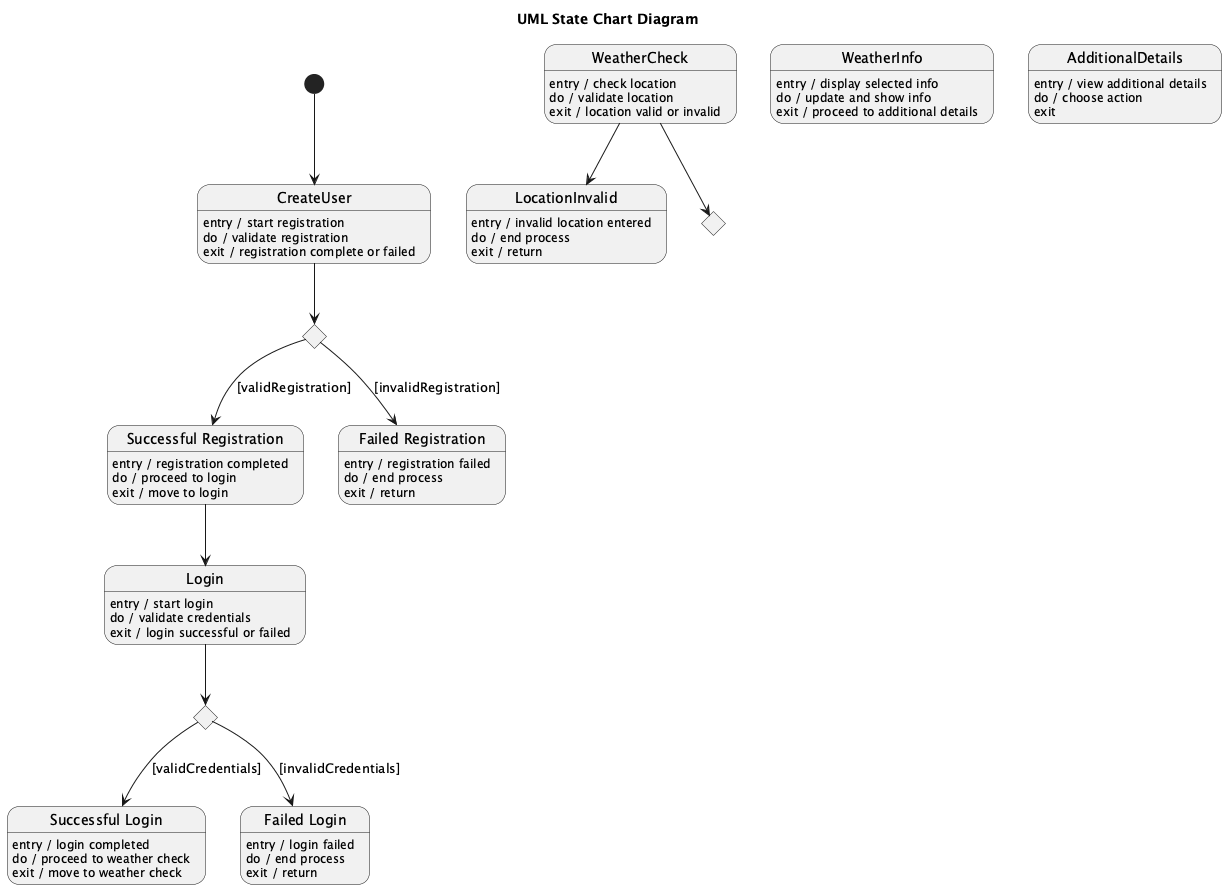

The diagram above was rendered by PlantUML. Its source (embedded in the PNG):
@startuml
title UML State Chart Diagram

[*] --> CreateUser

state CreateUser
CreateUser : entry / start registration
CreateUser : do / validate registration
CreateUser : exit / registration complete or failed

state CreateUserDecision <<choice>>
CreateUser --> CreateUserDecision

state "Successful Registration" as SuccessReg
SuccessReg : entry / registration completed
SuccessReg : do / proceed to login
SuccessReg : exit / move to login

state "Failed Registration" as FailReg
FailReg : entry / registration failed
FailReg : do / end process
FailReg : exit / return

CreateUserDecision --> SuccessReg : [validRegistration]
CreateUserDecision --> FailReg : [invalidRegistration]

state Login
Login : entry / start login
Login : do / validate credentials
Login : exit / login successful or failed

state LoginDecision <<choice>>
SuccessReg --> Login
Login --> LoginDecision

state "Successful Login" as SuccessLogin
SuccessLogin : entry / login completed
SuccessLogin : do / proceed to weather check
SuccessLogin : exit / move to weather check

state "Failed Login" as FailLogin
FailLogin : entry / login failed
FailLogin : do / end process
FailLogin : exit / return

LoginDecision --> SuccessLogin : [validCredentials]
LoginDecision --> FailLogin : [invalidCredentials]

state WeatherCheck
WeatherCheck : entry / check location
WeatherCheck : do / validate location
WeatherCheck : exit / location valid or invalid

state LocationInvalid
LocationInvalid : entry / invalid location entered
LocationInvalid : do / end process
LocationInvalid : exit / return

WeatherCheck --> LocationInvalid

state WeatherSelection <<choice>>
WeatherCheck --> WeatherSelection

state WeatherInfo
WeatherInfo : entry / display selected info
WeatherInfo : do / update and show info
WeatherInfo : exit / proceed to additional details

state AdditionalDetails
AdditionalDetails : entry / view additional details
AdditionalDetails : do / choose action
AdditionalDetails : exit
@enduml